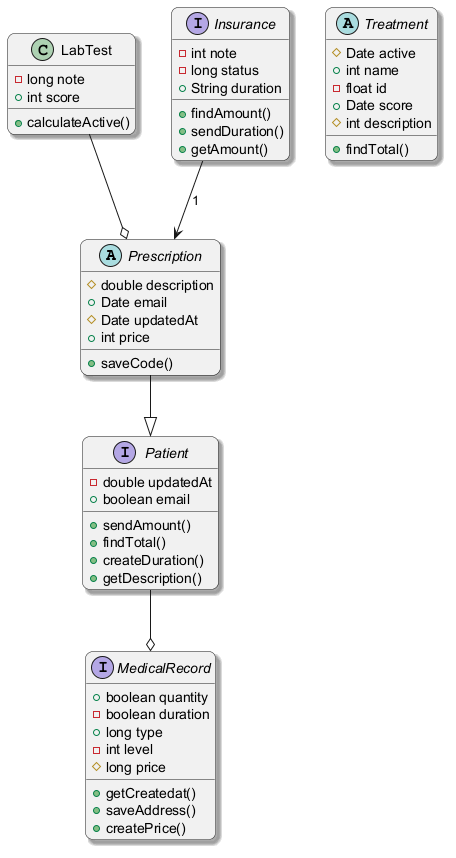

The diagram above was rendered by PlantUML. Its source (embedded in the PNG):
@startuml
skinparam backgroundColor #FFFFFF
skinparam roundCorner 15
skinparam shadowing true
abstract class Prescription {
  #double description
  +Date email
  #Date updatedAt
  +int price
  +saveCode()
}
abstract class Treatment {
  #Date active
  +int name
  -float id
  +Date score
  #int description
  +findTotal()
}
interface MedicalRecord {
  +boolean quantity
  -boolean duration
  +long type
  -int level
  #long price
  +getCreatedat()
  +saveAddress()
  +createPrice()
}
interface Patient {
  -double updatedAt
  +boolean email
  +sendAmount()
  +findTotal()
  +createDuration()
  +getDescription()
}
class LabTest {
  -long note
  +int score
  +calculateActive()
}
interface Insurance {
  -int note
  -long status
  +String duration
  +findAmount()
  +sendDuration()
  +getAmount()
}
Insurance --> Prescription : "1"
LabTest --o Prescription
Prescription --|> Patient
Patient --o MedicalRecord
@enduml